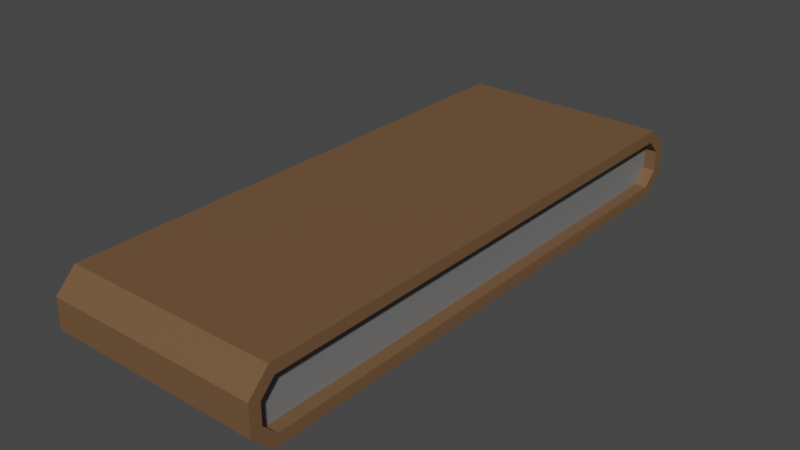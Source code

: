 # Source: conveyor.blend  (saved by Blender 3.3.6; exported with 4.5.12 LTS)
import bpy
from mathutils import Matrix  # noqa: F401  (used for matrix-valued properties, if any)

bpy.ops.wm.read_factory_settings(use_empty=True)
scene = bpy.context.scene
scene.name = 'Scene'

# ---- collections
col_collection = bpy.data.collections.new('Collection'); scene.collection.children.link(col_collection)

# ---- materials (node trees are filled in below, after node groups)
mat_wood = bpy.data.materials.new('wood')
mat_wood.use_transparent_shadow = False
mat_stone = bpy.data.materials.new('stone')
mat_stone.use_transparent_shadow = False
mat_metal = bpy.data.materials.new('metal')
mat_metal.use_transparent_shadow = False
mat_void = bpy.data.materials.new('void')
mat_void.use_transparent_shadow = False

# ---- material node trees
mat_wood.use_nodes = True; mat_wood.node_tree.nodes.clear()
_N = mat_wood.node_tree.nodes; _L = mat_wood.node_tree.links
n0 = _N.new('ShaderNodeBsdfPrincipled'); n0.name = 'Principled BSDF'; n0.location = (10, 300)
n0.distribution = 'GGX'
n0.subsurface_method = 'RANDOM_WALK_SKIN'
n0.inputs[0].default_value = (0.1679, 0.08872, 0.04065, 1.0)
n0.inputs[3].default_value = 1.45
n0.inputs[27].default_value = (0.0, 0.0, 0.0, 1.0)
n0.inputs[28].default_value = 1.0
n1 = _N.new('ShaderNodeOutputMaterial'); n1.name = 'Material Output'; n1.location = (300, 300)
_L.new(n0.outputs[0], n1.inputs[0])
n1.is_active_output = True
mat_stone.use_nodes = True; mat_stone.node_tree.nodes.clear()
_N = mat_stone.node_tree.nodes; _L = mat_stone.node_tree.links
n0 = _N.new('ShaderNodeBsdfPrincipled'); n0.name = 'Principled BSDF'; n0.location = (10, 300)
n0.distribution = 'GGX'
n0.subsurface_method = 'RANDOM_WALK_SKIN'
n0.inputs[0].default_value = (0.1845, 0.1845, 0.1845, 1.0)
n0.inputs[3].default_value = 1.45
n0.inputs[27].default_value = (0.0, 0.0, 0.0, 1.0)
n0.inputs[28].default_value = 1.0
n1 = _N.new('ShaderNodeOutputMaterial'); n1.name = 'Material Output'; n1.location = (300, 300)
_L.new(n0.outputs[0], n1.inputs[0])
n1.is_active_output = True
mat_metal.use_nodes = True; mat_metal.node_tree.nodes.clear()
_N = mat_metal.node_tree.nodes; _L = mat_metal.node_tree.links
n0 = _N.new('ShaderNodeBsdfPrincipled'); n0.name = 'Principled BSDF'; n0.location = (10, 300)
n0.distribution = 'GGX'
n0.subsurface_method = 'RANDOM_WALK_SKIN'
n0.inputs[0].default_value = (0.1237, 0.1237, 0.1237, 1.0)
n0.inputs[1].default_value = 0.6772
n0.inputs[3].default_value = 1.45
n0.inputs[13].default_value = 0.2323
n0.inputs[27].default_value = (0.0, 0.0, 0.0, 1.0)
n0.inputs[28].default_value = 1.0
n1 = _N.new('ShaderNodeOutputMaterial'); n1.name = 'Material Output'; n1.location = (300, 300)
_L.new(n0.outputs[0], n1.inputs[0])
n1.is_active_output = True
mat_void.use_nodes = True; mat_void.node_tree.nodes.clear()
_N = mat_void.node_tree.nodes; _L = mat_void.node_tree.links
n0 = _N.new('ShaderNodeBsdfPrincipled'); n0.name = 'Principled BSDF'; n0.location = (10, 300)
n0.distribution = 'GGX'
n0.subsurface_method = 'RANDOM_WALK_SKIN'
n0.inputs[0].default_value = (0.0, 0.0, 0.0, 1.0)
n0.inputs[2].default_value = 1.0
n0.inputs[3].default_value = 1.45
n0.inputs[13].default_value = 0.0
n0.inputs[27].default_value = (0.0, 0.0, 0.0, 1.0)
n0.inputs[28].default_value = 1.0
n1 = _N.new('ShaderNodeOutputMaterial'); n1.name = 'Material Output'; n1.location = (300, 300)
_L.new(n0.outputs[0], n1.inputs[0])
n1.is_active_output = True

# ---- world
world_world = bpy.data.worlds.new('World'); scene.world = world_world
world_world.use_nodes = True; world_world.node_tree.nodes.clear()
_N = world_world.node_tree.nodes; _L = world_world.node_tree.links
n0 = _N.new('ShaderNodeOutputWorld'); n0.name = 'World Output'; n0.location = (300, 300)
n1 = _N.new('ShaderNodeBackground'); n1.name = 'Background'; n1.location = (10, 300)
n1.inputs[0].default_value = (0.05088, 0.05088, 0.05088, 1.0)
_L.new(n1.outputs[0], n0.inputs[0])
n0.is_active_output = True
world_world.color = (0.05088, 0.05088, 0.05088)
world_world.use_sun_shadow = False
world_world.sun_shadow_jitter_overblur = 0.0

# ---- meshes
me_cylinder_001 = bpy.data.meshes.new('Cylinder.001')
me_cylinder_001.from_pydata([(-3.0, -6.0, 3.318), (3.0, -6.0, 3.318), (-3.0, -6.0, 4.682), (3.0, -6.0, 4.682), (-3.0, 6.0, 3.318), (3.0, 6.0, 3.318), (-3.0, 6.0, 4.682), (3.0, 6.0, 4.682), (-3.0, -7.682, 3.709), (-3.0, -7.291, 3.318), (3.0, -7.291, 3.318), (3.0, -7.682, 3.709), (-3.0, -7.291, 4.682), (-3.0, -7.682, 4.291), (3.0, -7.682, 4.291), (3.0, -7.291, 4.682), (-3.0, 7.291, 3.318), (-3.0, 7.682, 3.709), (3.0, 7.682, 3.709), (3.0, 7.291, 3.318), (-3.0, 7.682, 4.291), (-3.0, 7.291, 4.682), (3.0, 7.291, 4.682), (3.0, 7.682, 4.291), (-3.0, -6.0, 5.0), (-3.0, 6.0, 5.0), (3.0, 6.0, 5.0), (3.0, -6.0, 5.0), (-3.0, -6.0, 3.0), (-3.0, 6.0, 3.0), (3.0, -6.0, 3.0), (3.0, 6.0, 3.0), (-3.0, -7.423, 3.0), (-3.0, -8.0, 3.577), (3.0, -8.0, 3.577), (3.0, -7.423, 3.0), (-3.0, -8.0, 4.423), (-3.0, -7.423, 5.0), (3.0, -7.423, 5.0), (3.0, -8.0, 4.423), (-3.0, 8.0, 3.577), (-3.0, 7.423, 3.0), (3.0, 7.423, 3.0), (3.0, 8.0, 3.577), (-3.0, 7.423, 5.0), (-3.0, 8.0, 4.423), (3.0, 8.0, 4.423), (3.0, 7.423, 5.0), (-2.661, -6.0, 3.318), (-2.661, -6.0, 4.682), (2.661, -6.0, 3.318), (2.661, -6.0, 4.682), (-2.661, 6.0, 3.318), (-2.661, 6.0, 4.682), (2.661, 6.0, 3.318), (2.661, 6.0, 4.682), (-2.661, -7.291, 3.318), (-2.661, -7.682, 3.709), (2.661, -7.682, 3.709), (2.661, -7.291, 3.318), (-2.661, -7.682, 4.291), (-2.661, -7.291, 4.682), (2.661, -7.291, 4.682), (2.661, -7.682, 4.291), (-2.661, 7.682, 3.709), (-2.661, 7.291, 3.318), (2.661, 7.291, 3.318), (2.661, 7.682, 3.709), (-2.661, 7.291, 4.682), (-2.661, 7.682, 4.291), (2.661, 7.682, 4.291), (2.661, 7.291, 4.682)], [], [(24, 27, 38, 37), (27, 24, 25, 26), (16, 17, 64, 65), (28, 30, 31, 29), (11, 14, 63, 58), (6, 2, 49, 53), (29, 31, 42, 41), (21, 6, 53, 68), (33, 36, 39, 34), (14, 15, 62, 63), (13, 8, 57, 60), (40, 43, 46, 45), (26, 25, 44, 47), (33, 34, 35, 32), (37, 38, 39, 36), (41, 42, 43, 40), (45, 46, 47, 44), (30, 28, 32, 35), (2, 6, 25, 24), (7, 3, 27, 26), (4, 0, 28, 29), (1, 5, 31, 30), (9, 8, 33, 32), (11, 10, 35, 34), (13, 12, 37, 36), (15, 14, 39, 38), (17, 16, 41, 40), (19, 18, 43, 42), (21, 20, 45, 44), (23, 22, 47, 46), (10, 1, 30, 35), (0, 9, 32, 28), (8, 13, 36, 33), (14, 11, 34, 39), (12, 2, 24, 37), (3, 15, 38, 27), (16, 4, 29, 41), (5, 19, 42, 31), (20, 17, 40, 45), (18, 23, 46, 43), (6, 21, 44, 25), (22, 7, 26, 47), (49, 48, 52, 53), (50, 51, 55, 54), (48, 49, 61, 60, 57, 56), (51, 50, 59, 58, 63, 62), (53, 52, 65, 64, 69, 68), (54, 55, 71, 70, 67, 66), (7, 22, 71, 55), (3, 7, 55, 51), (2, 12, 61, 49), (18, 19, 66, 67), (0, 4, 52, 48), (15, 3, 51, 62), (20, 21, 68, 69), (5, 1, 50, 54), (4, 16, 65, 52), (22, 23, 70, 71), (8, 9, 56, 57), (19, 5, 54, 66), (1, 10, 59, 50), (10, 11, 58, 59), (17, 20, 69, 64), (9, 0, 48, 56), (12, 13, 60, 61), (23, 18, 67, 70)])
me_cylinder_001.polygons.foreach_set('material_index', [0, 0, 0, 0, 0, 0, 0, 0, 0, 0, 0, 0, 0, 0, 0, 0, 0, 0, 0, 0, 0, 0, 0, 0, 0, 0, 0, 0, 0, 0, 0, 0, 0, 0, 0, 0, 0, 0, 0, 0, 0, 0, 1, 1, 1, 1, 1, 1, 0, 0, 0, 0, 0, 0, 0, 0, 0, 0, 0, 0, 0, 0, 0, 0, 0, 0])
_uv = me_cylinder_001.uv_layers.new(name='UVMap')
_uv.uv.foreach_set('vector', [0.6875, 0.55, 0.3125, 0.55, 0.3125, 0.55, 0.6875, 0.55, 0.3125, 0.55, 0.6875, 0.55, 0.6875, 0.55, 0.3125, 0.55, 0.6875, 0.55, 0.6875, 0.55, 0.6875, 0.55, 0.6875, 0.55, 0.6875, 0.55, 0.3125, 0.55, 0.3125, 0.55, 0.6875, 0.55, 0.3125, 0.55, 0.3125, 0.55, 0.3125, 0.55, 0.3125, 0.55, 0.6875, 0.55, 0.6875, 0.55, 0.6875, 0.55, 0.6875, 0.55, 0.6875, 0.55, 0.3125, 0.55, 0.3125, 0.55, 0.6875, 0.55, 0.6875, 0.55, 0.6875, 0.55, 0.6875, 0.55, 0.6875, 0.55, 0.6875, 0.55, 0.6875, 0.55, 0.3125, 0.55, 0.3125, 0.55, 0.3125, 0.55, 0.3125, 0.55, 0.3125, 0.55, 0.3125, 0.55, 0.6875, 0.55, 0.6875, 0.55, 0.6875, 0.55, 0.6875, 0.55, 0.6875, 0.55, 0.3125, 0.55, 0.3125, 0.55, 0.6875, 0.55, 0.3125, 0.55, 0.6875, 0.55, 0.6875, 0.55, 0.3125, 0.55, 0.6875, 0.55, 0.3125, 0.55, 0.3125, 0.55, 0.6875, 0.55, 0.6875, 0.55, 0.3125, 0.55, 0.3125, 0.55, 0.6875, 0.55, 0.6875, 0.55, 0.3125, 0.55, 0.3125, 0.55, 0.6875, 0.55, 0.6875, 0.55, 0.3125, 0.55, 0.3125, 0.55, 0.6875, 0.55, 0.3125, 0.55, 0.6875, 0.55, 0.6875, 0.55, 0.3125, 0.55, 0.6875, 0.55, 0.6875, 0.55, 0.6875, 0.55, 0.6875, 0.55, 0.3125, 0.55, 0.3125, 0.55, 0.3125, 0.55, 0.3125, 0.55, 0.6875, 0.55, 0.6875, 0.55, 0.6875, 0.55, 0.6875, 0.55, 0.3125, 0.55, 0.3125, 0.55, 0.3125, 0.55, 0.3125, 0.55, 0.6875, 0.55, 0.6875, 0.55, 0.6875, 0.55, 0.6875, 0.55, 0.3125, 0.55, 0.3125, 0.55, 0.3125, 0.55, 0.3125, 0.55, 0.6875, 0.55, 0.6875, 0.55, 0.6875, 0.55, 0.6875, 0.55, 0.3125, 0.55, 0.3125, 0.55, 0.3125, 0.55, 0.3125, 0.55, 0.6875, 0.55, 0.6875, 0.55, 0.6875, 0.55, 0.6875, 0.55, 0.3125, 0.55, 0.3125, 0.55, 0.3125, 0.55, 0.3125, 0.55, 0.6875, 0.55, 0.6875, 0.55, 0.6875, 0.55, 0.6875, 0.55, 0.3125, 0.55, 0.3125, 0.55, 0.3125, 0.55, 0.3125, 0.55, 0.3125, 0.55, 0.3125, 0.55, 0.3125, 0.55, 0.3125, 0.55, 0.6875, 0.55, 0.6875, 0.55, 0.6875, 0.55, 0.6875, 0.55, 0.6875, 0.55, 0.6875, 0.55, 0.6875, 0.55, 0.6875, 0.55, 0.3125, 0.55, 0.3125, 0.55, 0.3125, 0.55, 0.3125, 0.55, 0.6875, 0.55, 0.6875, 0.55, 0.6875, 0.55, 0.6875, 0.55, 0.3125, 0.55, 0.3125, 0.55, 0.3125, 0.55, 0.3125, 0.55, 0.6875, 0.55, 0.6875, 0.55, 0.6875, 0.55, 0.6875, 0.55, 0.3125, 0.55, 0.3125, 0.55, 0.3125, 0.55, 0.3125, 0.55, 0.6875, 0.55, 0.6875, 0.55, 0.6875, 0.55, 0.6875, 0.55, 0.3125, 0.55, 0.3125, 0.55, 0.3125, 0.55, 0.3125, 0.55, 0.6875, 0.55, 0.6875, 0.55, 0.6875, 0.55, 0.6875, 0.55, 0.3125, 0.55, 0.3125, 0.55, 0.3125, 0.55, 0.3125, 0.55, 0.6875, 0.55, 0.6875, 0.55, 0.6875, 0.55, 0.6875, 0.55, 0.3125, 0.55, 0.3125, 0.55, 0.3125, 0.55, 0.3125, 0.55, 0.6875, 0.55, 0.6875, 0.55, 0.6875, 0.55, 0.6875, 0.55, 0.6875, 0.55, 0.6875, 0.55, 0.3125, 0.55, 0.3125, 0.55, 0.3125, 0.55, 0.3125, 0.55, 0.3125, 0.55, 0.3125, 0.55, 0.6875, 0.55, 0.6875, 0.55, 0.6875, 0.55, 0.6875, 0.55, 0.6875, 0.55, 0.6875, 0.55, 0.3125, 0.55, 0.3125, 0.55, 0.3125, 0.55, 0.3125, 0.55, 0.3125, 0.55, 0.3125, 0.55, 0.3125, 0.55, 0.3125, 0.55, 0.3125, 0.55, 0.3125, 0.55, 0.3125, 0.55, 0.3125, 0.55, 0.3125, 0.55, 0.3125, 0.55, 0.6875, 0.55, 0.6875, 0.55, 0.6875, 0.55, 0.6875, 0.55, 0.3125, 0.55, 0.3125, 0.55, 0.3125, 0.55, 0.3125, 0.55, 0.6875, 0.55, 0.6875, 0.55, 0.6875, 0.55, 0.6875, 0.55, 0.3125, 0.55, 0.3125, 0.55, 0.3125, 0.55, 0.3125, 0.55, 0.6875, 0.55, 0.6875, 0.55, 0.6875, 0.55, 0.6875, 0.55, 0.3125, 0.55, 0.3125, 0.55, 0.3125, 0.55, 0.3125, 0.55, 0.6875, 0.55, 0.6875, 0.55, 0.6875, 0.55, 0.6875, 0.55, 0.3125, 0.55, 0.3125, 0.55, 0.3125, 0.55, 0.3125, 0.55, 0.6875, 0.55, 0.6875, 0.55, 0.6875, 0.55, 0.6875, 0.55, 0.3125, 0.55, 0.3125, 0.55, 0.3125, 0.55, 0.3125, 0.55, 0.3125, 0.55, 0.3125, 0.55, 0.3125, 0.55, 0.3125, 0.55, 0.3125, 0.55, 0.3125, 0.55, 0.3125, 0.55, 0.3125, 0.55, 0.6875, 0.55, 0.6875, 0.55, 0.6875, 0.55, 0.6875, 0.55, 0.6875, 0.55, 0.6875, 0.55, 0.6875, 0.55, 0.6875, 0.55, 0.6875, 0.55, 0.6875, 0.55, 0.6875, 0.55, 0.6875, 0.55, 0.3125, 0.55, 0.3125, 0.55, 0.3125, 0.55, 0.3125, 0.55])
me_cylinder_001.materials.append(mat_wood)
me_cylinder_001.materials.append(mat_stone)
me_cylinder_001.materials.append(mat_metal)
me_cylinder_001.materials.append(mat_void)
me_cylinder_001.update()

# ---- objects
ob_cylinder_001 = bpy.data.objects.new('Cylinder.001', me_cylinder_001)

# ---- transforms, parenting, visibility, modifiers, constraints
ob_cylinder_001.location = (0.0, 0.0, 0.0)

# ---- collection membership
col_collection.objects.link(ob_cylinder_001)

# ---- scene / render settings (as saved in the file)
scene.frame_start = 1; scene.frame_end = 250; scene.frame_set(1)
scene.render.engine = 'BLENDER_EEVEE_NEXT'
scene.cycles.sampling_pattern = 'TABULATED_SOBOL'
scene.cycles.use_light_tree = False
scene.view_settings.view_transform = 'Filmic'
bpy.context.view_layer.update()

# ---- added for rendering (the .blend has no active camera and no usable light): camera, sun
cam_auto = bpy.data.cameras.new('AutoCamera')
cam_auto.lens = 50.0
cam_auto.sensor_width = 36.0
cam_auto.clip_end = 1000.0
ob_auto_camera = bpy.data.objects.new('AutoCamera', cam_auto)
scene.collection.objects.link(ob_auto_camera)
ob_auto_camera.location = (15.9182, -19.1018, 16.7345)
ob_auto_camera.rotation_euler = (1.09748, -7.21219e-08, 0.694738)
scene.camera = ob_auto_camera
light_auto_sun = bpy.data.lights.new('AutoSun', 'SUN')
light_auto_sun.energy = 3.0
light_auto_sun.angle = 0.0523599
ob_auto_sun = bpy.data.objects.new('AutoSun', light_auto_sun)
scene.collection.objects.link(ob_auto_sun)
ob_auto_sun.rotation_euler = (0.872665, 0.174533, 0.523599)
bpy.context.view_layer.update()
